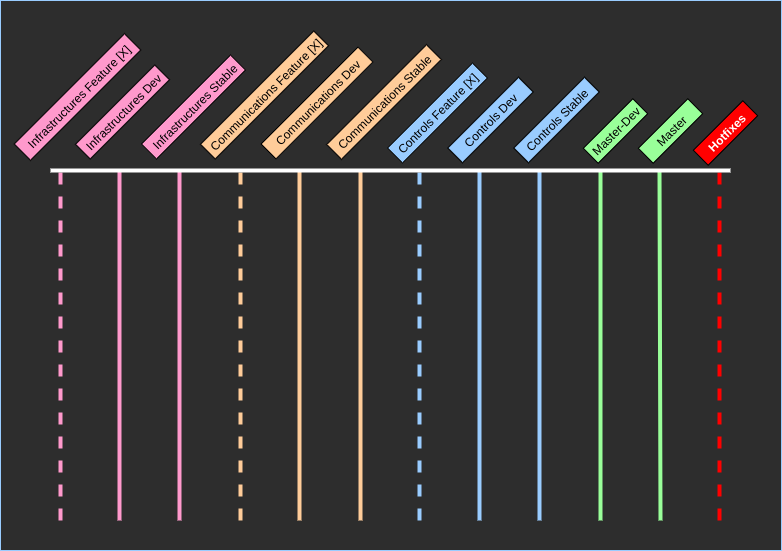

The diagram above was exported from draw.io. Its source (the exported page's mxGraphModel, read from the mxfile embedded in the PNG):
<mxGraphModel dx="2306" dy="835" grid="1" gridSize="10" guides="1" tooltips="1" connect="1" arrows="1" fold="1" page="1" pageScale="1" pageWidth="100" pageHeight="100" math="0" shadow="0">
  <root>
    <mxCell id="0" />
    <mxCell id="1" parent="0" />
    <mxCell id="7QNQxfRjFYOWhDkIIdz3-50" value="" style="rounded=0;whiteSpace=wrap;html=1;strokeColor=#99CCFF;fillColor=#2d2d2d;" vertex="1" parent="1">
      <mxGeometry x="-620" y="-70" width="781" height="550" as="geometry" />
    </mxCell>
    <mxCell id="7QNQxfRjFYOWhDkIIdz3-2" value="" style="endArrow=none;html=1;strokeWidth=4;dashed=1;strokeColor=#FF0000;" edge="1" parent="1">
      <mxGeometry width="50" height="50" relative="1" as="geometry">
        <mxPoint x="99" y="450" as="sourcePoint" />
        <mxPoint x="99" y="99.5" as="targetPoint" />
      </mxGeometry>
    </mxCell>
    <mxCell id="7QNQxfRjFYOWhDkIIdz3-3" value="" style="endArrow=none;html=1;strokeWidth=4;strokeColor=#99FF99;" edge="1" parent="1">
      <mxGeometry width="50" height="50" relative="1" as="geometry">
        <mxPoint x="40" y="450" as="sourcePoint" />
        <mxPoint x="39" y="99.5" as="targetPoint" />
      </mxGeometry>
    </mxCell>
    <mxCell id="7QNQxfRjFYOWhDkIIdz3-16" value="" style="endArrow=none;html=1;strokeWidth=4;strokeColor=#99FF99;" edge="1" parent="1">
      <mxGeometry width="50" height="50" relative="1" as="geometry">
        <mxPoint x="-20" y="450" as="sourcePoint" />
        <mxPoint x="-20" y="99.5" as="targetPoint" />
      </mxGeometry>
    </mxCell>
    <mxCell id="7QNQxfRjFYOWhDkIIdz3-18" value="" style="endArrow=none;html=1;strokeWidth=4;strokeColor=#99CCFF;" edge="1" parent="1">
      <mxGeometry width="50" height="50" relative="1" as="geometry">
        <mxPoint x="-81" y="450" as="sourcePoint" />
        <mxPoint x="-81" y="100" as="targetPoint" />
      </mxGeometry>
    </mxCell>
    <mxCell id="7QNQxfRjFYOWhDkIIdz3-19" value="" style="endArrow=none;html=1;strokeWidth=4;strokeColor=#99CCFF;" edge="1" parent="1">
      <mxGeometry width="50" height="50" relative="1" as="geometry">
        <mxPoint x="-141" y="450" as="sourcePoint" />
        <mxPoint x="-141" y="100" as="targetPoint" />
      </mxGeometry>
    </mxCell>
    <mxCell id="7QNQxfRjFYOWhDkIIdz3-21" value="" style="endArrow=none;html=1;strokeWidth=4;dashed=1;strokeColor=#99CCFF;" edge="1" parent="1">
      <mxGeometry width="50" height="50" relative="1" as="geometry">
        <mxPoint x="-201" y="450" as="sourcePoint" />
        <mxPoint x="-201" y="99" as="targetPoint" />
      </mxGeometry>
    </mxCell>
    <mxCell id="7QNQxfRjFYOWhDkIIdz3-22" value="" style="endArrow=none;html=1;strokeWidth=4;strokeColor=#FFCC99;" edge="1" parent="1">
      <mxGeometry width="50" height="50" relative="1" as="geometry">
        <mxPoint x="-260" y="450" as="sourcePoint" />
        <mxPoint x="-260" y="99" as="targetPoint" />
      </mxGeometry>
    </mxCell>
    <mxCell id="7QNQxfRjFYOWhDkIIdz3-23" value="" style="endArrow=none;html=1;strokeWidth=4;strokeColor=#FFCC99;" edge="1" parent="1">
      <mxGeometry width="50" height="50" relative="1" as="geometry">
        <mxPoint x="-321" y="450" as="sourcePoint" />
        <mxPoint x="-321" y="99.5" as="targetPoint" />
      </mxGeometry>
    </mxCell>
    <mxCell id="7QNQxfRjFYOWhDkIIdz3-24" value="" style="endArrow=none;html=1;strokeWidth=4;dashed=1;strokeColor=#FFCC99;" edge="1" parent="1">
      <mxGeometry width="50" height="50" relative="1" as="geometry">
        <mxPoint x="-380" y="450" as="sourcePoint" />
        <mxPoint x="-379.9999999999999" y="99.5" as="targetPoint" />
      </mxGeometry>
    </mxCell>
    <mxCell id="7QNQxfRjFYOWhDkIIdz3-25" value="Master" style="rounded=0;whiteSpace=wrap;html=1;rotation=-45;fillColor=#99FF99;" vertex="1" parent="1">
      <mxGeometry x="15" y="50" width="70" height="21" as="geometry" />
    </mxCell>
    <mxCell id="7QNQxfRjFYOWhDkIIdz3-27" value="" style="endArrow=none;html=1;strokeWidth=4;strokeColor=#FF99CC;" edge="1" parent="1">
      <mxGeometry width="50" height="50" relative="1" as="geometry">
        <mxPoint x="-441" y="450" as="sourcePoint" />
        <mxPoint x="-441" y="99.5" as="targetPoint" />
      </mxGeometry>
    </mxCell>
    <mxCell id="7QNQxfRjFYOWhDkIIdz3-29" value="" style="endArrow=none;html=1;strokeWidth=4;strokeColor=#FF99CC;" edge="1" parent="1">
      <mxGeometry width="50" height="50" relative="1" as="geometry">
        <mxPoint x="-501" y="450" as="sourcePoint" />
        <mxPoint x="-501" y="100" as="targetPoint" />
      </mxGeometry>
    </mxCell>
    <mxCell id="7QNQxfRjFYOWhDkIIdz3-30" value="" style="endArrow=none;html=1;strokeWidth=4;dashed=1;strokeColor=#FF99CC;" edge="1" parent="1">
      <mxGeometry width="50" height="50" relative="1" as="geometry">
        <mxPoint x="-560" y="450" as="sourcePoint" />
        <mxPoint x="-560" y="100" as="targetPoint" />
      </mxGeometry>
    </mxCell>
    <mxCell id="7QNQxfRjFYOWhDkIIdz3-33" value="Master-Dev" style="rounded=0;whiteSpace=wrap;html=1;rotation=-45;fillColor=#99FF99;" vertex="1" parent="1">
      <mxGeometry x="-40" y="50" width="70" height="21" as="geometry" />
    </mxCell>
    <mxCell id="7QNQxfRjFYOWhDkIIdz3-34" value="Controls Stable" style="rounded=0;whiteSpace=wrap;html=1;rotation=-45;fillColor=#99CCFF;" vertex="1" parent="1">
      <mxGeometry x="-114" y="39" width="100" height="21" as="geometry" />
    </mxCell>
    <mxCell id="7QNQxfRjFYOWhDkIIdz3-36" value="Controls Dev" style="rounded=0;whiteSpace=wrap;html=1;rotation=-45;fillColor=#99CCFF;" vertex="1" parent="1">
      <mxGeometry x="-180" y="39" width="100" height="21" as="geometry" />
    </mxCell>
    <mxCell id="7QNQxfRjFYOWhDkIIdz3-39" value="Controls Feature [X]" style="rounded=0;whiteSpace=wrap;html=1;rotation=-45;fillColor=#99CCFF;" vertex="1" parent="1">
      <mxGeometry x="-243" y="32" width="120" height="21" as="geometry" />
    </mxCell>
    <mxCell id="7QNQxfRjFYOWhDkIIdz3-42" value="Communications&amp;nbsp;Stable" style="rounded=0;whiteSpace=wrap;html=1;rotation=-45;fillColor=#FFCC99;" vertex="1" parent="1">
      <mxGeometry x="-307" y="21" width="141" height="21" as="geometry" />
    </mxCell>
    <mxCell id="7QNQxfRjFYOWhDkIIdz3-43" value="Communications&amp;nbsp;Dev" style="rounded=0;whiteSpace=wrap;html=1;rotation=-45;fillColor=#FFCC99;" vertex="1" parent="1">
      <mxGeometry x="-372" y="22" width="137" height="21" as="geometry" />
    </mxCell>
    <mxCell id="7QNQxfRjFYOWhDkIIdz3-44" value="Communications Feature [X]" style="rounded=0;whiteSpace=wrap;html=1;rotation=-45;fillColor=#FFCC99;" vertex="1" parent="1">
      <mxGeometry x="-436" y="14" width="160" height="21" as="geometry" />
    </mxCell>
    <mxCell id="7QNQxfRjFYOWhDkIIdz3-45" value="Infrastructures&amp;nbsp;Stable" style="rounded=0;whiteSpace=wrap;html=1;rotation=-45;fillColor=#FF99CC;" vertex="1" parent="1">
      <mxGeometry x="-490" y="26" width="126" height="21" as="geometry" />
    </mxCell>
    <mxCell id="7QNQxfRjFYOWhDkIIdz3-46" value="Infrastructures&amp;nbsp;Dev" style="rounded=0;whiteSpace=wrap;html=1;rotation=-45;fillColor=#FF99CC;" vertex="1" parent="1">
      <mxGeometry x="-554" y="31" width="112" height="21" as="geometry" />
    </mxCell>
    <mxCell id="7QNQxfRjFYOWhDkIIdz3-47" value="Infrastructures Feature [X]" style="rounded=0;whiteSpace=wrap;html=1;rotation=-45;fillColor=#FF99CC;" vertex="1" parent="1">
      <mxGeometry x="-621" y="15" width="156" height="23" as="geometry" />
    </mxCell>
    <mxCell id="7QNQxfRjFYOWhDkIIdz3-48" value="&lt;font color=&quot;#ffffff&quot;&gt;&lt;b&gt;Hotfixes&lt;/b&gt;&lt;/font&gt;" style="rounded=0;whiteSpace=wrap;html=1;rotation=-45;fillColor=#FF0000;" vertex="1" parent="1">
      <mxGeometry x="70" y="52" width="70" height="21" as="geometry" />
    </mxCell>
    <mxCell id="7QNQxfRjFYOWhDkIIdz3-49" value="" style="endArrow=none;html=1;strokeWidth=4;strokeColor=#FFFFFF;" edge="1" parent="1">
      <mxGeometry width="50" height="50" relative="1" as="geometry">
        <mxPoint x="110" y="100" as="sourcePoint" />
        <mxPoint x="-570" y="100" as="targetPoint" />
      </mxGeometry>
    </mxCell>
  </root>
</mxGraphModel>